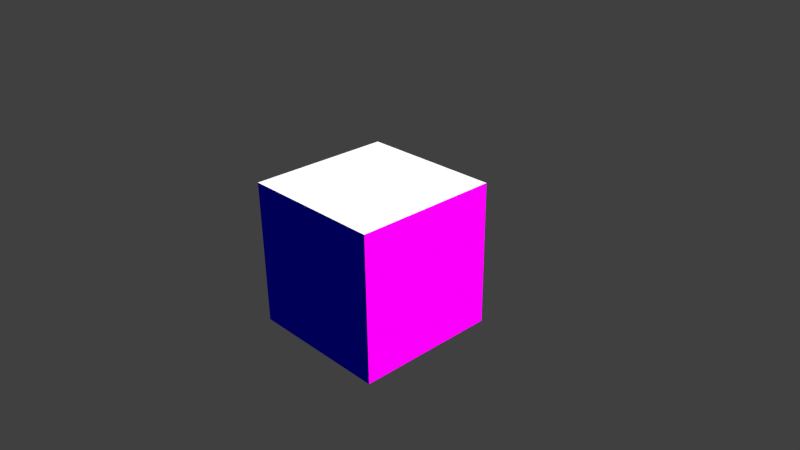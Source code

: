 # Source: cube.blend  (saved by Blender 2.62.0; exported with 4.5.12 LTS)
import bpy
from mathutils import Matrix  # noqa: F401  (used for matrix-valued properties, if any)

bpy.ops.wm.read_factory_settings(use_empty=True)
scene = bpy.context.scene
scene.name = 'Scene'

# ---- collections
col_collection_1 = bpy.data.collections.new('Collection 1'); scene.collection.children.link(col_collection_1)

# ---- materials (node trees are filled in below, after node groups)
mat_materialdiffuser = bpy.data.materials.new('MaterialDiffuseR')
mat_materialdiffuser.alpha_threshold = 0.0
mat_materialdiffuser.use_transparent_shadow = False
mat_materialdiffuser.diffuse_color = (1.0, 0.0, 0.0, 1.0)
mat_materialdiffuser.roughness = 0.5
mat_materialdiffuser.specular_intensity = 0.0
mat_materialdiffuser.line_color = (0.0, 0.0, 0.0, 1.0)
mat_materialdiffusem = bpy.data.materials.new('MaterialDiffuseM')
mat_materialdiffusem.alpha_threshold = 0.0
mat_materialdiffusem.use_transparent_shadow = False
mat_materialdiffusem.diffuse_color = (1.0, 0.0, 1.0, 1.0)
mat_materialdiffusem.roughness = 0.5
mat_materialdiffusem.specular_intensity = 0.0
mat_materialdiffusem.line_color = (0.0, 0.0, 0.0, 1.0)
mat_materialspecularg = bpy.data.materials.new('MaterialSpecularG')
mat_materialspecularg.alpha_threshold = 0.0
mat_materialspecularg.use_transparent_shadow = False
mat_materialspecularg.specular_color = (0.0, 1.0, 0.0)
mat_materialspecularg.roughness = 0.5
mat_materialspecularg.specular_intensity = 1.0
mat_materialspecularg.line_color = (0.0, 0.0, 0.0, 1.0)
mat_materialspeculary = bpy.data.materials.new('MaterialSpecularY')
mat_materialspeculary.alpha_threshold = 0.0
mat_materialspeculary.use_transparent_shadow = False
mat_materialspeculary.specular_color = (1.0, 1.0, 0.0)
mat_materialspeculary.roughness = 0.5
mat_materialspeculary.specular_intensity = 1.0
mat_materialspeculary.line_color = (0.0, 0.0, 0.0, 1.0)
mat_materialphongb = bpy.data.materials.new('MaterialPhongB')
mat_materialphongb.alpha_threshold = 0.0
mat_materialphongb.use_transparent_shadow = False
mat_materialphongb.diffuse_color = (0.0, 0.0, 0.5, 1.0)
mat_materialphongb.roughness = 0.5
mat_materialphongb.specular_intensity = 1.0
mat_materialphongb.line_color = (0.0, 0.0, 0.0, 1.0)
mat_materialphongc = bpy.data.materials.new('MaterialPhongC')
mat_materialphongc.alpha_threshold = 0.0
mat_materialphongc.use_transparent_shadow = False
mat_materialphongc.diffuse_color = (0.0, 0.5, 0.5, 1.0)
mat_materialphongc.roughness = 0.5
mat_materialphongc.specular_intensity = 1.0
mat_materialphongc.line_color = (0.0, 0.0, 0.0, 1.0)

# ---- material node trees

# ---- world
world_world = bpy.data.worlds.new('World'); scene.world = world_world
world_world.color = (0.05088, 0.05088, 0.05088)
world_world.use_sun_shadow = False
world_world.sun_shadow_jitter_overblur = 0.0
world_world.cycles.sampling_method = 'MANUAL'
world_world.cycles.sample_map_resolution = 256

# ---- cameras
cam_camera = bpy.data.cameras.new('Camera')
cam_camera.clip_end = 100.0
cam_camera.lens = 35.0
cam_camera.sensor_width = 32.0
cam_camera.sensor_height = 18.0
cam_camera.ortho_scale = 7.314
cam_camera.dof.focus_distance = 0.0
cam_camera.dof.aperture_fstop = 128.0

# ---- lights
light_lamp = bpy.data.lights.new('Lamp', 'SUN')
light_lamp.transmission_factor = 0.0
light_lamp.cutoff_distance = 30.0
light_lamp.angle = 1.571
light_lamp.energy = 5.0
light_lamp.shadow_buffer_clip_start = 1.001
light_lamp.shadow_soft_size = 1.0
light_lamp.shadow_cascade_max_distance = 1000.0
light_lamp.cycles.use_multiple_importance_sampling = False

# ---- meshes
me_cube = bpy.data.meshes.new('Cube')
me_cube.from_pydata([(1.0, 1.0, -1.0), (1.0, -1.0, -1.0), (-1.0, -1.0, -1.0), (-1.0, 1.0, -1.0), (1.0, 1.0, 1.0), (1.0, -1.0, 1.0), (-1.0, -1.0, 1.0), (-1.0, 1.0, 1.0)], [], [(0, 1, 2, 3), (4, 7, 6, 5), (0, 4, 5, 1), (1, 5, 6, 2), (2, 6, 7, 3), (4, 0, 3, 7)])
me_cube.polygons.foreach_set('material_index', [6, 4, 2, 5, 3, 1])
_uv = me_cube.uv_layers.new(name='UVMap')
_uv.uv.foreach_set('vector', [0.3756, 0.5006, 0.6244, 0.5006, 0.6244, 0.7494, 0.3756, 0.7494, 0.3756, 0.2519, 0.3756, 0.003126, 0.6244, 0.003126, 0.6244, 0.2519, 0.3756, 0.5006, 0.3756, 0.2519, 0.6244, 0.2519, 0.6244, 0.5006, 0.8731, 0.7494, 0.8731, 0.9981, 0.6244, 0.9981, 0.6244, 0.7494, 0.6244, 0.7494, 0.6244, 0.9981, 0.3756, 0.9981, 0.3756, 0.7494, 0.1269, 0.9981, 0.1269, 0.7494, 0.3756, 0.7494, 0.3756, 0.9981])
me_cube.materials.append(None)
me_cube.materials.append(mat_materialdiffuser)
me_cube.materials.append(mat_materialdiffusem)
me_cube.materials.append(mat_materialspecularg)
me_cube.materials.append(mat_materialspeculary)
me_cube.materials.append(mat_materialphongb)
me_cube.materials.append(mat_materialphongc)
me_cube.use_remesh_preserve_volume = False
me_cube.use_remesh_preserve_attributes = False
me_cube.use_mirror_vertex_groups = False
me_cube.update()

# ---- objects
ob_cube = bpy.data.objects.new('Cube', me_cube)
ob_lamp = bpy.data.objects.new('Lamp', light_lamp)
ob_camera = bpy.data.objects.new('Camera', cam_camera)

# ---- transforms, parenting, visibility, modifiers, constraints
ob_cube.location = (0.0, 0.0, 0.0)
ob_cube.lock_rotations_4d = False
ob_cube.empty_display_type = 'ARROWS'
ob_cube.lineart.crease_threshold = 0.0
ob_lamp.location = (4.076, 1.005, 5.904)
ob_lamp.rotation_euler = (0.6503, 0.05522, 1.866)
ob_lamp.lock_rotations_4d = False
ob_lamp.empty_display_type = 'ARROWS'
ob_lamp.color = (0.0, 0.0, 0.0, 0.0)
ob_lamp.lineart.crease_threshold = 0.0
ob_camera.location = (7.481, -6.508, 5.344)
ob_camera.rotation_euler = (1.109, 0.01082, 0.8149)
ob_camera.lock_rotations_4d = False
ob_camera.empty_display_type = 'ARROWS'
ob_camera.color = (0.0, 0.0, 0.0, 0.0)
ob_camera.display_type = 'WIRE'
ob_camera.lineart.crease_threshold = 0.0

# ---- collection membership
col_collection_1.objects.link(ob_cube)
col_collection_1.objects.link(ob_lamp)
col_collection_1.objects.link(ob_camera)

# ---- scene / render settings (as saved in the file)
scene.camera = ob_camera
scene.frame_start = 1; scene.frame_end = 250; scene.frame_set(1)
scene.render.engine = 'BLENDER_EEVEE_NEXT'
scene.render.image_settings.color_mode = 'RGB'
scene.render.image_settings.compression = 90
scene.render.resolution_percentage = 50
scene.render.dither_intensity = 0.0
scene.render.bake_margin = 2
scene.render.bake_bias = 0.0
scene.cycles.use_denoising = False
scene.cycles.samples = 10
scene.cycles.sampling_pattern = 'TABULATED_SOBOL'
scene.cycles.light_sampling_threshold = 0.0
scene.cycles.use_adaptive_sampling = False
scene.cycles.use_light_tree = False
scene.cycles.blur_glossy = 0.0
scene.cycles.volume_bounces = 1
scene.cycles.pixel_filter_type = 'GAUSSIAN'
scene.cycles.sample_clamp_indirect = 0.0
scene.view_settings.view_transform = 'Standard'
bpy.context.view_layer.update()
